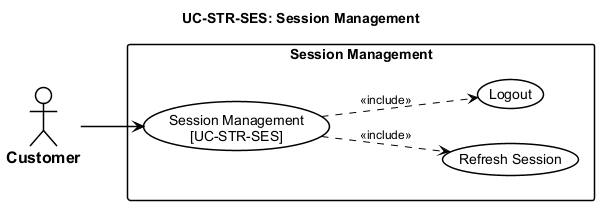

The diagram above was rendered by PlantUML. Its source (embedded in the PNG):
@startuml usecase-session-management
left to right direction

<style>
  root {
    FontName "Arial"
    FontSize 14
    Shadowing 0
  }
  actor {
    BackGroundColor #FFFFFF
    LineColor #000000
    LineThickness 1.5
    FontColor #000000
    FontStyle bold
    FontSize 16
  }
  usecase {
    BackGroundColor #FFFFFF
    LineColor #000000
    LineThickness 1.5
    FontColor #000000
  }
  rectangle {
    BackGroundColor #FFFFFF
    LineColor #000000
    LineThickness 1.5
    FontStyle bold
  }
  arrow {
    LineColor #000000
    LineThickness 1.5
    FontSize 12
  }
</style>
title UC-STR-SES: Session Management

actor "Customer" as Cust

rectangle "Session Management" {
  usecase "Session Management\n[UC-STR-SES]" as UC_MAIN
  usecase "Refresh Session" as UC_REFRESH
  usecase "Logout" as UC_LOGOUT

  UC_MAIN ..> UC_REFRESH : <<include>>
  UC_MAIN ..> UC_LOGOUT : <<include>>
}

Cust --> UC_MAIN

@enduml